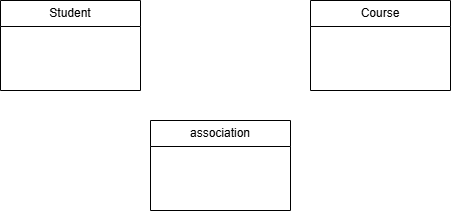

The diagram above was exported from draw.io. Its source (the exported page's mxGraphModel, read from the mxfile embedded in the PNG):
<mxGraphModel dx="872" dy="473" grid="1" gridSize="10" guides="1" tooltips="1" connect="1" arrows="1" fold="1" page="1" pageScale="1" pageWidth="827" pageHeight="1169" math="0" shadow="0">
  <root>
    <mxCell id="0" />
    <mxCell id="1" parent="0" />
    <mxCell id="REl7i63Ut-cVCh936YBQ-1" parent="1" style="swimlane;fontStyle=0;childLayout=stackLayout;horizontal=1;startSize=26;fillColor=none;horizontalStack=0;resizeParent=1;resizeParentMax=0;resizeLast=0;collapsible=1;marginBottom=0;whiteSpace=wrap;html=1;" value="&lt;span style=&quot;text-align: left;&quot;&gt;Student&lt;/span&gt;" vertex="1">
      <mxGeometry height="90" width="140" x="150" y="110" as="geometry" />
    </mxCell>
    <mxCell id="REl7i63Ut-cVCh936YBQ-3" parent="REl7i63Ut-cVCh936YBQ-1" style="text;strokeColor=none;fillColor=none;align=left;verticalAlign=top;spacingLeft=4;spacingRight=4;overflow=hidden;rotatable=0;points=[[0,0.5],[1,0.5]];portConstraint=eastwest;whiteSpace=wrap;html=1;" value="&lt;div&gt;&lt;br&gt;&lt;/div&gt;" vertex="1">
      <mxGeometry height="64" width="140" y="26" as="geometry" />
    </mxCell>
    <mxCell id="REl7i63Ut-cVCh936YBQ-5" parent="1" style="swimlane;fontStyle=0;childLayout=stackLayout;horizontal=1;startSize=26;fillColor=none;horizontalStack=0;resizeParent=1;resizeParentMax=0;resizeLast=0;collapsible=1;marginBottom=0;whiteSpace=wrap;html=1;" value="&lt;span style=&quot;text-align: left;&quot;&gt;Course&lt;/span&gt;" vertex="1">
      <mxGeometry height="90" width="140" x="460" y="110" as="geometry">
        <mxRectangle height="30" width="80" x="460" y="110" as="alternateBounds" />
      </mxGeometry>
    </mxCell>
    <mxCell id="REl7i63Ut-cVCh936YBQ-8" parent="REl7i63Ut-cVCh936YBQ-5" style="text;strokeColor=none;fillColor=none;align=left;verticalAlign=top;spacingLeft=4;spacingRight=4;overflow=hidden;rotatable=0;points=[[0,0.5],[1,0.5]];portConstraint=eastwest;whiteSpace=wrap;html=1;" value="&lt;div&gt;&lt;br&gt;&lt;/div&gt;" vertex="1">
      <mxGeometry height="64" width="140" y="26" as="geometry" />
    </mxCell>
    <mxCell id="REl7i63Ut-cVCh936YBQ-4" parent="1" style="text;strokeColor=none;fillColor=none;align=left;verticalAlign=top;spacingLeft=4;spacingRight=4;overflow=hidden;rotatable=0;points=[[0,0.5],[1,0.5]];portConstraint=eastwest;whiteSpace=wrap;html=1;" value="&lt;div&gt;&lt;br&gt;&lt;/div&gt;" vertex="1">
      <mxGeometry height="26" width="140" x="150" y="170" as="geometry" />
    </mxCell>
    <mxCell id="REl7i63Ut-cVCh936YBQ-15" parent="1" style="swimlane;fontStyle=0;childLayout=stackLayout;horizontal=1;startSize=26;fillColor=none;horizontalStack=0;resizeParent=1;resizeParentMax=0;resizeLast=0;collapsible=1;marginBottom=0;whiteSpace=wrap;html=1;" value="association" vertex="1">
      <mxGeometry height="90" width="140" x="300" y="230" as="geometry" />
    </mxCell>
  </root>
</mxGraphModel>